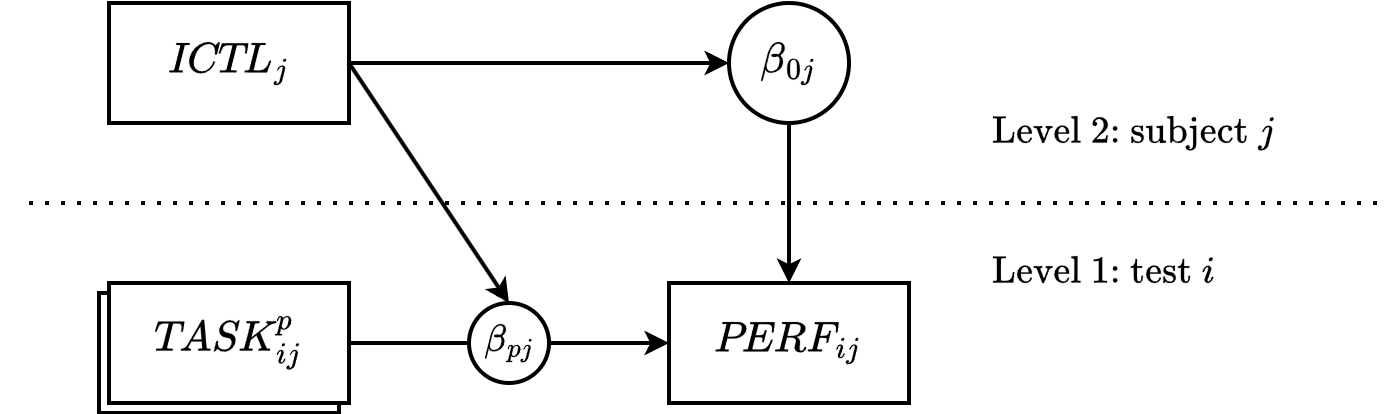

The diagram above was exported from draw.io. Its source (the exported page's mxGraphModel, read from the mxfile embedded in the PNG):
<mxGraphModel dx="978" dy="681" grid="1" gridSize="10" guides="1" tooltips="1" connect="1" arrows="1" fold="1" page="1" pageScale="1" pageWidth="850" pageHeight="1100" math="1" shadow="0">
  <root>
    <mxCell id="mbfgvUa4ybaae9VmdMjN-0" />
    <mxCell id="mbfgvUa4ybaae9VmdMjN-1" parent="mbfgvUa4ybaae9VmdMjN-0" />
    <mxCell id="LR8IyQ8ZfKNVHukACTC--2" value="&lt;div&gt;&lt;br&gt;&lt;/div&gt;" style="rounded=0;whiteSpace=wrap;html=1;fontSize=18;strokeWidth=2;fontFamily=Lucida Console;fontColor=#000000;strokeColor=#000000;flipV=1;" vertex="1" parent="mbfgvUa4ybaae9VmdMjN-1">
      <mxGeometry x="75" y="285" width="120" height="60" as="geometry" />
    </mxCell>
    <mxCell id="mbfgvUa4ybaae9VmdMjN-2" value="$$\textit{PERF}_{ij}$$" style="rounded=0;whiteSpace=wrap;html=1;fontSize=18;strokeWidth=2;fontFamily=Lucida Console;flipV=1;" parent="mbfgvUa4ybaae9VmdMjN-1" vertex="1">
      <mxGeometry x="360" y="280" width="120" height="60" as="geometry" />
    </mxCell>
    <mxCell id="mbfgvUa4ybaae9VmdMjN-4" style="edgeStyle=orthogonalEdgeStyle;rounded=0;orthogonalLoop=1;jettySize=auto;html=1;exitX=0.5;exitY=1;exitDx=0;exitDy=0;entryX=0.5;entryY=0;entryDx=0;entryDy=0;strokeWidth=2;strokeColor=#000000;" parent="mbfgvUa4ybaae9VmdMjN-1" target="mbfgvUa4ybaae9VmdMjN-2" edge="1" source="mbfgvUa4ybaae9VmdMjN-6">
      <mxGeometry relative="1" as="geometry">
        <mxPoint x="420" y="200" as="sourcePoint" />
      </mxGeometry>
    </mxCell>
    <mxCell id="mbfgvUa4ybaae9VmdMjN-5" value="" style="endArrow=none;dashed=1;html=1;dashPattern=1 3;strokeWidth=2;rounded=0;" parent="mbfgvUa4ybaae9VmdMjN-1" edge="1">
      <mxGeometry width="50" height="50" relative="1" as="geometry">
        <mxPoint x="40" y="240" as="sourcePoint" />
        <mxPoint x="720" y="240" as="targetPoint" />
      </mxGeometry>
    </mxCell>
    <mxCell id="mbfgvUa4ybaae9VmdMjN-6" value="$$\beta_{0j}$$" style="ellipse;whiteSpace=wrap;html=1;strokeWidth=2;strokeColor=#000000;fontSize=18;fontFamily=Lucida Console;" parent="mbfgvUa4ybaae9VmdMjN-1" vertex="1">
      <mxGeometry x="390" y="140" width="60" height="60" as="geometry" />
    </mxCell>
    <mxCell id="mbfgvUa4ybaae9VmdMjN-8" style="rounded=0;orthogonalLoop=1;jettySize=auto;html=1;exitX=1;exitY=0.5;exitDx=0;exitDy=0;entryX=0;entryY=0.5;entryDx=0;entryDy=0;strokeWidth=2;" parent="mbfgvUa4ybaae9VmdMjN-1" source="mbfgvUa4ybaae9VmdMjN-9" target="mbfgvUa4ybaae9VmdMjN-6" edge="1">
      <mxGeometry relative="1" as="geometry" />
    </mxCell>
    <mxCell id="LR8IyQ8ZfKNVHukACTC--3" style="rounded=0;orthogonalLoop=1;jettySize=auto;html=1;exitX=1;exitY=0.5;exitDx=0;exitDy=0;entryX=0.5;entryY=0;entryDx=0;entryDy=0;strokeWidth=2;" edge="1" parent="mbfgvUa4ybaae9VmdMjN-1" source="mbfgvUa4ybaae9VmdMjN-9" target="mbfgvUa4ybaae9VmdMjN-12">
      <mxGeometry relative="1" as="geometry" />
    </mxCell>
    <mxCell id="mbfgvUa4ybaae9VmdMjN-9" value="$$\textit{ICTL}_{j}$$" style="rounded=0;whiteSpace=wrap;html=1;fontSize=18;strokeWidth=2;fontFamily=Lucida Console;fontColor=#000000;strokeColor=#000000;" parent="mbfgvUa4ybaae9VmdMjN-1" vertex="1">
      <mxGeometry x="80" y="140" width="120" height="60" as="geometry" />
    </mxCell>
    <mxCell id="mbfgvUa4ybaae9VmdMjN-10" style="rounded=0;orthogonalLoop=1;jettySize=auto;html=1;exitX=1;exitY=0.5;exitDx=0;exitDy=0;entryX=0;entryY=0.5;entryDx=0;entryDy=0;strokeWidth=2;" parent="mbfgvUa4ybaae9VmdMjN-1" source="mbfgvUa4ybaae9VmdMjN-11" target="mbfgvUa4ybaae9VmdMjN-2" edge="1">
      <mxGeometry relative="1" as="geometry" />
    </mxCell>
    <mxCell id="mbfgvUa4ybaae9VmdMjN-11" value="$$\textit{TASK}_{ij}^p$$" style="rounded=0;whiteSpace=wrap;html=1;fontSize=18;strokeWidth=2;fontFamily=Lucida Console;fontColor=#000000;strokeColor=#000000;flipV=1;" parent="mbfgvUa4ybaae9VmdMjN-1" vertex="1">
      <mxGeometry x="80" y="280" width="120" height="60" as="geometry" />
    </mxCell>
    <mxCell id="mbfgvUa4ybaae9VmdMjN-12" value="$$\beta_{pj}$$" style="ellipse;whiteSpace=wrap;html=1;aspect=fixed;strokeWidth=2;fontSize=16;fontFamily=Lucida Console;fontColor=#000000;strokeColor=#000000;" parent="mbfgvUa4ybaae9VmdMjN-1" vertex="1">
      <mxGeometry x="260" y="290" width="40" height="40" as="geometry" />
    </mxCell>
    <mxCell id="LR8IyQ8ZfKNVHukACTC--0" value="$$\text{Level 1: test }i$$" style="text;html=1;align=left;verticalAlign=middle;whiteSpace=wrap;rounded=0;fontFamily=Lucida Console;fontSize=16;" vertex="1" parent="mbfgvUa4ybaae9VmdMjN-1">
      <mxGeometry x="520" y="260" width="160" height="30" as="geometry" />
    </mxCell>
    <mxCell id="LR8IyQ8ZfKNVHukACTC--1" value="$$\text{Level 2: subject }j$$" style="text;html=1;align=left;verticalAlign=middle;whiteSpace=wrap;rounded=0;fontFamily=Lucida Console;fontSize=16;" vertex="1" parent="mbfgvUa4ybaae9VmdMjN-1">
      <mxGeometry x="520" y="190" width="160" height="30" as="geometry" />
    </mxCell>
  </root>
</mxGraphModel>